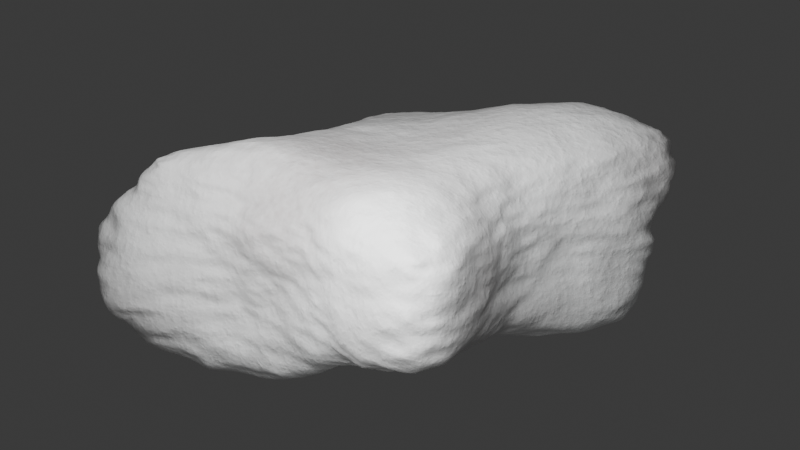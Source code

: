 # Source: rock.blend  (saved by Blender 5.0.119; exported with 4.5.12 LTS)
import bpy
from mathutils import Matrix  # noqa: F401  (used for matrix-valued properties, if any)

bpy.ops.wm.read_factory_settings(use_empty=True)
scene = bpy.context.scene
scene.name = 'Scene'

# ---- collections
col_collection = bpy.data.collections.new('Collection'); scene.collection.children.link(col_collection)

# ---- materials (node trees are filled in below, after node groups)
mat_material = bpy.data.materials.new('Material')
mat_material.alpha_threshold = 0.0
mat_material.use_backface_culling_lightprobe_volume = False
mat_material.roughness = 0.5
mat_material.line_color = (0.0, 0.0, 0.0, 1.0)

# ---- node groups
ng_geometry_nodes = bpy.data.node_groups.new('Geometry Nodes', 'GeometryNodeTree')
_s = ng_geometry_nodes.interface.new_socket(name='Geometry', in_out='OUTPUT', socket_type='NodeSocketGeometry')
_s = ng_geometry_nodes.interface.new_socket(name='Geometry', in_out='INPUT', socket_type='NodeSocketGeometry')
_s = ng_geometry_nodes.interface.new_socket(name='seed1', in_out='INPUT', socket_type='NodeSocketFloat')
_s.min_value = -1000.0
_s.max_value = 1000.0
ng_geometry_nodes.is_modifier = True
_N = ng_geometry_nodes.nodes; _L = ng_geometry_nodes.links
n0 = _N.new('NodeGroupInput'); n0.name = 'Group Input'; n0.location = (-2304, -116)
n0.width = 120
n1 = _N.new('NodeGroupOutput'); n1.name = 'Group Output'; n1.location = (1043, 0)
n2 = _N.new('ShaderNodeTexVoronoi'); n2.name = 'Voronoi Texture'; n2.location = (-981, -446)
n2.width = 155
n2.voronoi_dimensions = '4D'
n2.feature = 'SMOOTH_F1'
n2.inputs[1].default_value = 0.6
n2.inputs[2].default_value = 1.64
n2.inputs[3].default_value = 0.6
n2.inputs[4].default_value = 0.3
n2.inputs[6].default_value = 0.0
n3 = _N.new('GeometryNodeSubdivisionSurface'); n3.name = 'Subdivision Surface'; n3.location = (-638, -2)
n3.inputs[1].default_value = 3
n3.inputs[2].default_value = 0.2308
n4 = _N.new('GeometryNodeSetPosition'); n4.name = 'Set Position'; n4.location = (-144, -102)
n5 = _N.new('GeometryNodeInputPosition'); n5.name = 'Position'; n5.location = (-853, -293)
n6 = _N.new('ShaderNodeVectorMath'); n6.name = 'Vector Math'; n6.location = (-387, -237)
n6.operation = 'MULTIPLY'
n7 = _N.new('ShaderNodeFloatCurve'); n7.name = 'Float Curve'; n7.location = (-730, -379)
_c = n7.mapping.curves[0]
while len(_c.points) > 2: _c.points.remove(_c.points[-1])
_c.points[0].location = (0.0, 0.775); _c.points[0].handle_type = 'AUTO'
_c.points[1].location = (0.47955, 0.63438); _c.points[1].handle_type = 'AUTO'
_p = _c.points.new(1.0, 1.0); _p.handle_type = 'AUTO'
n7.mapping.update()
n8 = _N.new('GeometryNodeInputPosition'); n8.name = 'Position.001'; n8.location = (-1631, -129)
n9 = _N.new('ShaderNodeTexVoronoi'); n9.name = 'Voronoi Texture.001'; n9.location = (-1747, -280)
n9.width = 155
n9.voronoi_dimensions = '4D'
n9.normalize = True
n9.inputs[2].default_value = 3.6
n10 = _N.new('GeometryNodeSetPosition'); n10.name = 'Set Position.001'; n10.location = (-943, -68)
n11 = _N.new('ShaderNodeVectorMath'); n11.name = 'Vector Math.001'; n11.location = (-1194, -154)
n11.operation = 'MULTIPLY'
n12 = _N.new('ShaderNodeMapRange'); n12.name = 'Map Range'; n12.location = (-1383, -285)
n12.inputs[3].default_value = 0.3
n12.inputs[4].default_value = 1.7
n13 = _N.new('GeometryNodeTransform'); n13.name = 'Transform Geometry'; n13.location = (-1222, 45)
n13.hide = True
n13.inputs[3].default_value = (1.0, 1.0, 0.5)
n14 = _N.new('GeometryNodeSetPosition'); n14.name = 'Set Position.002'; n14.location = (604, -27)
n15 = _N.new('GeometryNodeInputPosition'); n15.name = 'Position.002'; n15.location = (-191, -302)
n16 = _N.new('ShaderNodeVectorMath'); n16.name = 'Vector Math.002'; n16.location = (413, -217)
n16.operation = 'MULTIPLY'
n17 = _N.new('ShaderNodeFloatCurve'); n17.name = 'Float Curve.001'; n17.location = (102, -410)
_c = n17.mapping.curves[0]
while len(_c.points) > 2: _c.points.remove(_c.points[-1])
_c.points[0].location = (0.0, 1.0); _c.points[0].handle_type = 'AUTO'
_c.points[1].location = (1.0, 0.85938); _c.points[1].handle_type = 'AUTO'
n17.mapping.update()
n18 = _N.new('ShaderNodeTexNoise'); n18.name = 'Noise Texture'; n18.location = (-333, -410)
n18.width = 145
n18.noise_dimensions = '4D'
n18.inputs[2].default_value = 6.2
n18.inputs[3].default_value = 0.6
n18.inputs[4].default_value = 0.584
n18.inputs[5].default_value = 3.8
n18.inputs[8].default_value = 1.8
n19 = _N.new('GeometryNodeSubdivisionSurface'); n19.name = 'Subdivision Surface.001'; n19.location = (202, -53)
n19.inputs[1].default_value = 2
n20 = _N.new('ShaderNodeTexNoise'); n20.name = 'Noise Texture.001'; n20.location = (-355, -724)
n20.width = 145
n20.noise_dimensions = '4D'
n20.inputs[2].default_value = 33.6
n20.inputs[3].default_value = 0.6
n20.inputs[4].default_value = 0.584
n20.inputs[5].default_value = 3.8
n20.inputs[8].default_value = 1.8
n21 = _N.new('ShaderNodeMath'); n21.name = 'Math'; n21.location = (-112, -543)
n21.operation = 'MULTIPLY'
n22 = _N.new('GeometryNodeSubdivisionSurface'); n22.name = 'Subdivision Surface.002'; n22.location = (853, 19)
n22.inputs[2].default_value = 0.2038
_L.new(n22.outputs[0], n1.inputs[0])
_L.new(n3.outputs[0], n4.inputs[0])
_L.new(n5.outputs[0], n6.inputs[0])
_L.new(n6.outputs[0], n4.inputs[2])
_L.new(n7.outputs[0], n6.inputs[1])
_L.new(n2.outputs[0], n7.inputs[1])
_L.new(n13.outputs[0], n10.inputs[0])
_L.new(n8.outputs[0], n11.inputs[0])
_L.new(n11.outputs[0], n10.inputs[2])
_L.new(n9.outputs[0], n12.inputs[0])
_L.new(n12.outputs[0], n11.inputs[1])
_L.new(n10.outputs[0], n3.inputs[0])
_L.new(n0.outputs[0], n13.inputs[0])
_L.new(n19.outputs[0], n14.inputs[0])
_L.new(n15.outputs[0], n16.inputs[0])
_L.new(n17.outputs[0], n16.inputs[1])
_L.new(n16.outputs[0], n14.inputs[2])
_L.new(n4.outputs[0], n19.inputs[0])
_L.new(n18.outputs[0], n21.inputs[0])
_L.new(n21.outputs[0], n17.inputs[1])
_L.new(n20.outputs[0], n21.inputs[1])
_L.new(n14.outputs[0], n22.inputs[0])
_L.new(n0.outputs[1], n9.inputs[1])
n1.is_active_output = True

# ---- material node trees
mat_material.use_nodes = True; mat_material.node_tree.nodes.clear()
_N = mat_material.node_tree.nodes; _L = mat_material.node_tree.links
n0 = _N.new('ShaderNodeOutputMaterial'); n0.name = 'Material Output'; n0.location = (274, 100)
n1 = _N.new('ShaderNodeBsdfPrincipled'); n1.name = 'Principled BSDF'; n1.location = (-99, 96)
n2 = _N.new('ShaderNodeTexNoise'); n2.name = 'Noise Texture'; n2.location = (-1178, 87)
n2.width = 145
n2.inputs[2].default_value = 106.2
n3 = _N.new('ShaderNodeMix'); n3.name = 'Mix'; n3.location = (-713, 98)
n3.data_type = 'RGBA'
n3.clamp_factor = False
n3.inputs[6].default_value = (0.7138, 0.7138, 0.7138, 1.0)
n3.inputs[7].default_value = (0.38, 0.313, 0.308, 1.0)
n4 = _N.new('ShaderNodeTexNoise'); n4.name = 'Noise Texture.001'; n4.location = (-1068, -238)
n4.width = 145
n4.noise_dimensions = '4D'
n4.inputs[1].default_value = 11.4
n4.inputs[2].default_value = 100.0
n5 = _N.new('ShaderNodeBump'); n5.name = 'Bump'; n5.location = (-603, -194)
n5.inputs[0].default_value = 0.4083
n5.inputs[1].default_value = 0.02
n6 = _N.new('ShaderNodeFloatCurve'); n6.name = 'Float Curve'; n6.location = (-883, -222)
_c = n6.mapping.curves[0]
while len(_c.points) > 2: _c.points.remove(_c.points[-1])
_c.points[0].location = (0.0, 0.0); _c.points[0].handle_type = 'AUTO'
_c.points[1].location = (0.73182, 0.29688); _c.points[1].handle_type = 'AUTO'
_p = _c.points.new(1.0, 1.0); _p.handle_type = 'AUTO'
n6.mapping.update()
n7 = _N.new('ShaderNodeTexNoise'); n7.name = 'Noise Texture.002'; n7.location = (-1030, 402)
n7.width = 145
n7.noise_dimensions = '4D'
n7.normalize = False
n7.inputs[2].default_value = 3.1
n8 = _N.new('ShaderNodeMix'); n8.name = 'Mix.001'; n8.location = (-494, 397)
n8.data_type = 'RGBA'
n8.clamp_factor = False
n9 = _N.new('ShaderNodeBevel'); n9.name = 'Bevel'; n9.location = (-859, 601)
n9.samples = 3
n10 = _N.new('ShaderNodeNewGeometry'); n10.name = 'Geometry'; n10.location = (-856, 446)
n11 = _N.new('ShaderNodeVectorMath'); n11.name = 'Vector Math'; n11.location = (-614, 597)
n11.operation = 'DOT_PRODUCT'
n12 = _N.new('ShaderNodeFloatCurve'); n12.name = 'Float Curve.001'; n12.location = (-276, 689)
_c = n12.mapping.curves[0]
while len(_c.points) > 2: _c.points.remove(_c.points[-1])
_c.points[0].location = (0.0, 1.0); _c.points[0].handle_type = 'AUTO'
_c.points[1].location = (0.50682, 0.84375); _c.points[1].handle_type = 'AUTO'
_p = _c.points.new(1.0, 1.0); _p.handle_type = 'AUTO'
n12.mapping.update()
n13 = _N.new('ShaderNodeAttribute'); n13.name = 'Attribute'; n13.location = (-865, 247)
n13.attribute_type = 'OBJECT'
n13.attribute_name = 'color'
_L.new(n2.outputs[0], n3.inputs[0])
_L.new(n6.outputs[0], n5.inputs[3])
_L.new(n5.outputs[0], n1.inputs[5])
_L.new(n4.outputs[0], n6.inputs[1])
_L.new(n7.outputs[0], n8.inputs[0])
_L.new(n3.outputs[2], n8.inputs[7])
_L.new(n8.outputs[2], n1.inputs[0])
_L.new(n10.outputs[1], n11.inputs[1])
_L.new(n9.outputs[0], n11.inputs[0])
_L.new(n11.outputs[1], n12.inputs[1])
_L.new(n12.outputs[0], n1.inputs[2])
_L.new(n13.outputs[0], n8.inputs[6])
_L.new(n1.outputs[0], n0.inputs[0])
n0.is_active_output = True

# ---- world
world_world = bpy.data.worlds.new('World'); scene.world = world_world
world_world.use_nodes = True; world_world.node_tree.nodes.clear()
_N = world_world.node_tree.nodes; _L = world_world.node_tree.links
n0 = _N.new('ShaderNodeOutputWorld'); n0.name = 'World Output'; n0.location = (200, 100)
n1 = _N.new('ShaderNodeBackground'); n1.name = 'Background'; n1.location = (-200, 100)
n1.inputs[0].default_value = (0.05088, 0.05088, 0.05088, 1.0)
_L.new(n1.outputs[0], n0.inputs[0])
n0.is_active_output = True
world_world.color = (0.05088, 0.05088, 0.05088)
world_world.sun_shadow_jitter_overblur = 0.0

# ---- lights
light_area = bpy.data.lights.new('Area', 'AREA')
light_area.size = 1.0
light_area.size_y = 1.0

# ---- meshes
me_cube = bpy.data.meshes.new('Cube')
me_cube.from_pydata([(1.0, 1.0, 1.0), (1.0, 1.0, -1.0), (1.0, -1.0, 1.0), (1.0, -1.0, -1.0), (-1.0, 1.0, 1.0), (-1.0, 1.0, -1.0), (-1.0, -1.0, 1.0), (-1.0, -1.0, -1.0)], [], [(0, 4, 6, 2), (3, 2, 6, 7), (7, 6, 4, 5), (5, 1, 3, 7), (1, 0, 2, 3), (5, 4, 0, 1)])
me_cube.polygons.foreach_set('use_smooth', [True] * 6)
_uv = me_cube.uv_layers.new(name='UVMap')
_uv.uv.foreach_set('vector', [0.625, 0.5, 0.875, 0.5, 0.875, 0.75, 0.625, 0.75, 0.375, 0.75, 0.625, 0.75, 0.625, 1.0, 0.375, 1.0, 0.375, 0.0, 0.625, 0.0, 0.625, 0.25, 0.375, 0.25, 0.125, 0.5, 0.375, 0.5, 0.375, 0.75, 0.125, 0.75, 0.375, 0.5, 0.625, 0.5, 0.625, 0.75, 0.375, 0.75, 0.375, 0.25, 0.625, 0.25, 0.625, 0.5, 0.375, 0.5])
me_cube.materials.append(mat_material)
me_cube.use_mirror_vertex_groups = False
me_cube.update()

# ---- objects
ob_rock = bpy.data.objects.new('Rock', me_cube)
ob_area = bpy.data.objects.new('Area', light_area)

# ---- transforms, parenting, visibility, modifiers, constraints
ob_rock.location = (0.0, 0.0, 0.0)
ob_rock.lock_rotations_4d = False
ob_rock.empty_display_type = 'ARROWS'
ob_rock.lineart.crease_threshold = 0.0
_m = ob_rock.modifiers.new('GeometryNodes', 'NODES')
_m.node_group = ng_geometry_nodes
_gi = [s.identifier for s in ng_geometry_nodes.interface.items_tree if s.item_type == 'SOCKET' and s.in_out == 'INPUT']
_m[_gi[1]] = 2.602  # seed1
ob_area.location = (0.317, -0.519, 0.5619)
ob_area.rotation_euler = (0.8533, 0.1547, -0.1158)

# ---- collection membership
col_collection.objects.link(ob_rock)
col_collection.objects.link(ob_area)

# ---- scene / render settings (as saved in the file)
scene.frame_start = 1; scene.frame_end = 250; scene.frame_set(1)
scene.render.engine = 'CYCLES'
scene.render.bake_bias = 0.0
scene.render.bake_samples = 0
scene.cycles.sampling_pattern = 'TABULATED_SOBOL'
scene.eevee.use_volume_custom_range = False
bpy.context.view_layer.update()

# ---- added for rendering (the .blend has no active camera): camera
cam_auto = bpy.data.cameras.new('AutoCamera')
cam_auto.lens = 50.0
cam_auto.sensor_width = 36.0
cam_auto.clip_end = 1000.0
ob_auto_camera = bpy.data.objects.new('AutoCamera', cam_auto)
scene.collection.objects.link(ob_auto_camera)
ob_auto_camera.location = (1.56416, -1.84895, 1.19199)
ob_auto_camera.rotation_euler = (1.09748, -7.21219e-08, 0.694738)
scene.camera = ob_auto_camera
bpy.context.view_layer.update()
